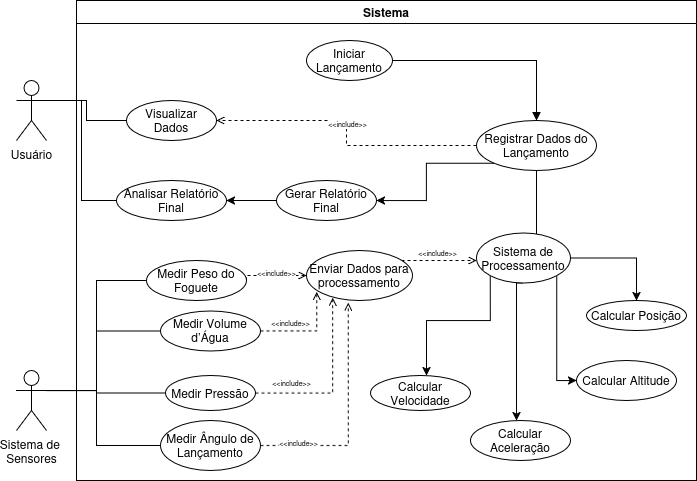

The diagram above was exported from draw.io. Its source (the exported page's mxGraphModel, read from the mxfile embedded in the PNG):
<mxGraphModel dx="806" dy="483" grid="1" gridSize="10" guides="1" tooltips="1" connect="1" arrows="1" fold="1" page="1" pageScale="1" pageWidth="827" pageHeight="1169" math="0" shadow="0">
  <root>
    <mxCell id="0" />
    <mxCell id="1" parent="0" />
    <mxCell id="Tb3VtI95CUm95Q8bzg_y-1" value="Sistema" style="swimlane;whiteSpace=wrap;html=1;" vertex="1" parent="1">
      <mxGeometry x="124" y="44" width="620" height="480" as="geometry" />
    </mxCell>
    <mxCell id="Tb3VtI95CUm95Q8bzg_y-39" style="edgeStyle=orthogonalEdgeStyle;rounded=0;orthogonalLoop=1;jettySize=auto;html=1;entryX=0.5;entryY=0;entryDx=0;entryDy=0;endArrow=block;startFill=0;endFill=1;" edge="1" parent="Tb3VtI95CUm95Q8bzg_y-1" source="Tb3VtI95CUm95Q8bzg_y-3" target="Tb3VtI95CUm95Q8bzg_y-11">
      <mxGeometry relative="1" as="geometry" />
    </mxCell>
    <mxCell id="Tb3VtI95CUm95Q8bzg_y-3" value="Iniciar Lançamento" style="ellipse;whiteSpace=wrap;html=1;" vertex="1" parent="Tb3VtI95CUm95Q8bzg_y-1">
      <mxGeometry x="230" y="40" width="86" height="40" as="geometry" />
    </mxCell>
    <mxCell id="Tb3VtI95CUm95Q8bzg_y-4" value="Visualizar Dados" style="ellipse;whiteSpace=wrap;html=1;" vertex="1" parent="Tb3VtI95CUm95Q8bzg_y-1">
      <mxGeometry x="50" y="100" width="90" height="40" as="geometry" />
    </mxCell>
    <mxCell id="Tb3VtI95CUm95Q8bzg_y-45" style="edgeStyle=orthogonalEdgeStyle;rounded=0;orthogonalLoop=1;jettySize=auto;html=1;exitX=0;exitY=0.5;exitDx=0;exitDy=0;entryX=1;entryY=0.5;entryDx=0;entryDy=0;" edge="1" parent="Tb3VtI95CUm95Q8bzg_y-1" source="Tb3VtI95CUm95Q8bzg_y-5" target="Tb3VtI95CUm95Q8bzg_y-22">
      <mxGeometry relative="1" as="geometry" />
    </mxCell>
    <mxCell id="Tb3VtI95CUm95Q8bzg_y-5" value="Gerar Relatório Final" style="ellipse;whiteSpace=wrap;html=1;" vertex="1" parent="Tb3VtI95CUm95Q8bzg_y-1">
      <mxGeometry x="200" y="180" width="100" height="40" as="geometry" />
    </mxCell>
    <mxCell id="Tb3VtI95CUm95Q8bzg_y-19" style="edgeStyle=orthogonalEdgeStyle;rounded=0;orthogonalLoop=1;jettySize=auto;html=1;exitX=0;exitY=0.5;exitDx=0;exitDy=0;entryX=1;entryY=0.5;entryDx=0;entryDy=0;dashed=1;endArrow=open;endFill=0;" edge="1" parent="Tb3VtI95CUm95Q8bzg_y-1" source="Tb3VtI95CUm95Q8bzg_y-11" target="Tb3VtI95CUm95Q8bzg_y-4">
      <mxGeometry relative="1" as="geometry" />
    </mxCell>
    <mxCell id="Tb3VtI95CUm95Q8bzg_y-46" value="&lt;font style=&quot;font-size: 7px;&quot;&gt;&amp;lt;&amp;lt;include&amp;gt;&amp;gt;&lt;/font&gt;" style="edgeLabel;html=1;align=center;verticalAlign=middle;resizable=0;points=[];" vertex="1" connectable="0" parent="Tb3VtI95CUm95Q8bzg_y-19">
      <mxGeometry x="0.0809" relative="1" as="geometry">
        <mxPoint as="offset" />
      </mxGeometry>
    </mxCell>
    <mxCell id="Tb3VtI95CUm95Q8bzg_y-44" style="edgeStyle=orthogonalEdgeStyle;rounded=0;orthogonalLoop=1;jettySize=auto;html=1;exitX=0;exitY=1;exitDx=0;exitDy=0;entryX=1;entryY=0.5;entryDx=0;entryDy=0;" edge="1" parent="Tb3VtI95CUm95Q8bzg_y-1" source="Tb3VtI95CUm95Q8bzg_y-11" target="Tb3VtI95CUm95Q8bzg_y-5">
      <mxGeometry relative="1" as="geometry" />
    </mxCell>
    <mxCell id="Tb3VtI95CUm95Q8bzg_y-11" value="Registrar Dados do Lançamento" style="ellipse;whiteSpace=wrap;html=1;" vertex="1" parent="Tb3VtI95CUm95Q8bzg_y-1">
      <mxGeometry x="400" y="120" width="120" height="50" as="geometry" />
    </mxCell>
    <mxCell id="Tb3VtI95CUm95Q8bzg_y-12" value="Calcular Velocidade" style="ellipse;whiteSpace=wrap;html=1;" vertex="1" parent="Tb3VtI95CUm95Q8bzg_y-1">
      <mxGeometry x="294" y="375" width="100" height="35" as="geometry" />
    </mxCell>
    <mxCell id="Tb3VtI95CUm95Q8bzg_y-13" value="Calcular Aceleração" style="ellipse;whiteSpace=wrap;html=1;" vertex="1" parent="Tb3VtI95CUm95Q8bzg_y-1">
      <mxGeometry x="394" y="420" width="100" height="40" as="geometry" />
    </mxCell>
    <mxCell id="Tb3VtI95CUm95Q8bzg_y-14" value="Calcular Posição" style="ellipse;whiteSpace=wrap;html=1;" vertex="1" parent="Tb3VtI95CUm95Q8bzg_y-1">
      <mxGeometry x="510" y="300" width="100" height="30" as="geometry" />
    </mxCell>
    <mxCell id="Tb3VtI95CUm95Q8bzg_y-15" value="Calcular Altitude" style="ellipse;whiteSpace=wrap;html=1;" vertex="1" parent="Tb3VtI95CUm95Q8bzg_y-1">
      <mxGeometry x="500" y="360" width="100" height="40" as="geometry" />
    </mxCell>
    <mxCell id="Tb3VtI95CUm95Q8bzg_y-22" value="Analisar Relatório Final" style="ellipse;whiteSpace=wrap;html=1;" vertex="1" parent="Tb3VtI95CUm95Q8bzg_y-1">
      <mxGeometry x="40" y="180" width="110" height="40" as="geometry" />
    </mxCell>
    <mxCell id="Tb3VtI95CUm95Q8bzg_y-24" value="Medir Volume d’Água" style="ellipse;whiteSpace=wrap;html=1;" vertex="1" parent="Tb3VtI95CUm95Q8bzg_y-1">
      <mxGeometry x="84" y="310.43" width="100" height="40" as="geometry" />
    </mxCell>
    <mxCell id="Tb3VtI95CUm95Q8bzg_y-25" value="Medir Pressão" style="ellipse;whiteSpace=wrap;html=1;" vertex="1" parent="Tb3VtI95CUm95Q8bzg_y-1">
      <mxGeometry x="89" y="375" width="90" height="35" as="geometry" />
    </mxCell>
    <mxCell id="Tb3VtI95CUm95Q8bzg_y-26" value="Medir Ângulo de Lançamento" style="ellipse;whiteSpace=wrap;html=1;" vertex="1" parent="Tb3VtI95CUm95Q8bzg_y-1">
      <mxGeometry x="84" y="420" width="100" height="50" as="geometry" />
    </mxCell>
    <mxCell id="Tb3VtI95CUm95Q8bzg_y-73" style="edgeStyle=orthogonalEdgeStyle;rounded=0;orthogonalLoop=1;jettySize=auto;html=1;exitX=1;exitY=0.5;exitDx=0;exitDy=0;entryX=0;entryY=0.5;entryDx=0;entryDy=0;dashed=1;endArrow=open;endFill=0;" edge="1" parent="Tb3VtI95CUm95Q8bzg_y-1" source="Tb3VtI95CUm95Q8bzg_y-28" target="Tb3VtI95CUm95Q8bzg_y-47">
      <mxGeometry relative="1" as="geometry">
        <Array as="points">
          <mxPoint x="170" y="275" />
        </Array>
      </mxGeometry>
    </mxCell>
    <mxCell id="Tb3VtI95CUm95Q8bzg_y-74" value="&lt;font style=&quot;font-size: 7px;&quot;&gt;&amp;lt;&amp;lt;include&amp;gt;&amp;gt;&lt;/font&gt;" style="edgeLabel;html=1;align=center;verticalAlign=middle;resizable=0;points=[];" vertex="1" connectable="0" parent="Tb3VtI95CUm95Q8bzg_y-73">
      <mxGeometry x="0.455" y="-1" relative="1" as="geometry">
        <mxPoint x="-13" y="-6" as="offset" />
      </mxGeometry>
    </mxCell>
    <mxCell id="Tb3VtI95CUm95Q8bzg_y-28" value="Medir Peso do Foguete" style="ellipse;whiteSpace=wrap;html=1;" vertex="1" parent="Tb3VtI95CUm95Q8bzg_y-1">
      <mxGeometry x="70" y="260" width="100" height="40" as="geometry" />
    </mxCell>
    <mxCell id="Tb3VtI95CUm95Q8bzg_y-41" style="edgeStyle=orthogonalEdgeStyle;rounded=0;orthogonalLoop=1;jettySize=auto;html=1;entryX=0.5;entryY=1;entryDx=0;entryDy=0;endArrow=none;startFill=0;" edge="1" parent="Tb3VtI95CUm95Q8bzg_y-1" source="Tb3VtI95CUm95Q8bzg_y-40" target="Tb3VtI95CUm95Q8bzg_y-11">
      <mxGeometry relative="1" as="geometry">
        <Array as="points">
          <mxPoint x="460" y="200" />
          <mxPoint x="460" y="200" />
        </Array>
      </mxGeometry>
    </mxCell>
    <mxCell id="Tb3VtI95CUm95Q8bzg_y-78" style="edgeStyle=orthogonalEdgeStyle;rounded=0;orthogonalLoop=1;jettySize=auto;html=1;exitX=0;exitY=1;exitDx=0;exitDy=0;" edge="1" parent="Tb3VtI95CUm95Q8bzg_y-1" source="Tb3VtI95CUm95Q8bzg_y-40" target="Tb3VtI95CUm95Q8bzg_y-12">
      <mxGeometry relative="1" as="geometry">
        <Array as="points">
          <mxPoint x="414" y="320" />
          <mxPoint x="350" y="320" />
        </Array>
      </mxGeometry>
    </mxCell>
    <mxCell id="Tb3VtI95CUm95Q8bzg_y-79" style="edgeStyle=orthogonalEdgeStyle;rounded=0;orthogonalLoop=1;jettySize=auto;html=1;exitX=0.5;exitY=1;exitDx=0;exitDy=0;" edge="1" parent="Tb3VtI95CUm95Q8bzg_y-1" source="Tb3VtI95CUm95Q8bzg_y-40" target="Tb3VtI95CUm95Q8bzg_y-13">
      <mxGeometry relative="1" as="geometry">
        <Array as="points">
          <mxPoint x="440" y="283" />
        </Array>
      </mxGeometry>
    </mxCell>
    <mxCell id="Tb3VtI95CUm95Q8bzg_y-80" style="edgeStyle=orthogonalEdgeStyle;rounded=0;orthogonalLoop=1;jettySize=auto;html=1;exitX=1;exitY=1;exitDx=0;exitDy=0;entryX=0;entryY=0.5;entryDx=0;entryDy=0;" edge="1" parent="Tb3VtI95CUm95Q8bzg_y-1" source="Tb3VtI95CUm95Q8bzg_y-40" target="Tb3VtI95CUm95Q8bzg_y-15">
      <mxGeometry relative="1" as="geometry">
        <Array as="points">
          <mxPoint x="480" y="380" />
        </Array>
      </mxGeometry>
    </mxCell>
    <mxCell id="Tb3VtI95CUm95Q8bzg_y-81" style="edgeStyle=orthogonalEdgeStyle;rounded=0;orthogonalLoop=1;jettySize=auto;html=1;exitX=1;exitY=0.5;exitDx=0;exitDy=0;entryX=0.5;entryY=0;entryDx=0;entryDy=0;" edge="1" parent="Tb3VtI95CUm95Q8bzg_y-1" source="Tb3VtI95CUm95Q8bzg_y-40" target="Tb3VtI95CUm95Q8bzg_y-14">
      <mxGeometry relative="1" as="geometry" />
    </mxCell>
    <mxCell id="Tb3VtI95CUm95Q8bzg_y-40" value="Sistema de Processamento" style="ellipse;whiteSpace=wrap;html=1;" vertex="1" parent="Tb3VtI95CUm95Q8bzg_y-1">
      <mxGeometry x="400" y="232.5" width="94" height="50" as="geometry" />
    </mxCell>
    <mxCell id="Tb3VtI95CUm95Q8bzg_y-48" style="edgeStyle=orthogonalEdgeStyle;rounded=0;orthogonalLoop=1;jettySize=auto;html=1;exitX=1;exitY=0.5;exitDx=0;exitDy=0;endArrow=open;endFill=0;dashed=1;" edge="1" parent="Tb3VtI95CUm95Q8bzg_y-1" source="Tb3VtI95CUm95Q8bzg_y-47" target="Tb3VtI95CUm95Q8bzg_y-40">
      <mxGeometry relative="1" as="geometry">
        <mxPoint x="380" y="260" as="targetPoint" />
        <Array as="points">
          <mxPoint x="320" y="275" />
          <mxPoint x="320" y="260" />
        </Array>
      </mxGeometry>
    </mxCell>
    <mxCell id="Tb3VtI95CUm95Q8bzg_y-59" value="&lt;font style=&quot;font-size: 7px;&quot;&gt;&amp;lt;&amp;lt;include&amp;gt;&amp;gt;&lt;/font&gt;" style="edgeLabel;html=1;align=center;verticalAlign=middle;resizable=0;points=[];" vertex="1" connectable="0" parent="Tb3VtI95CUm95Q8bzg_y-48">
      <mxGeometry x="-0.4434" relative="1" as="geometry">
        <mxPoint x="40" y="-10" as="offset" />
      </mxGeometry>
    </mxCell>
    <mxCell id="Tb3VtI95CUm95Q8bzg_y-47" value="Enviar Dados para processamento" style="ellipse;whiteSpace=wrap;html=1;" vertex="1" parent="Tb3VtI95CUm95Q8bzg_y-1">
      <mxGeometry x="230" y="250" width="106" height="50" as="geometry" />
    </mxCell>
    <mxCell id="Tb3VtI95CUm95Q8bzg_y-69" style="edgeStyle=orthogonalEdgeStyle;rounded=0;orthogonalLoop=1;jettySize=auto;html=1;exitX=1;exitY=0.5;exitDx=0;exitDy=0;entryX=0.097;entryY=0.829;entryDx=0;entryDy=0;entryPerimeter=0;dashed=1;endArrow=open;endFill=0;" edge="1" parent="Tb3VtI95CUm95Q8bzg_y-1" source="Tb3VtI95CUm95Q8bzg_y-24" target="Tb3VtI95CUm95Q8bzg_y-47">
      <mxGeometry relative="1" as="geometry" />
    </mxCell>
    <mxCell id="Tb3VtI95CUm95Q8bzg_y-75" value="&lt;font style=&quot;font-size: 7px;&quot;&gt;&amp;lt;&amp;lt;include&amp;gt;&amp;gt;&lt;/font&gt;" style="edgeLabel;html=1;align=center;verticalAlign=middle;resizable=0;points=[];" vertex="1" connectable="0" parent="Tb3VtI95CUm95Q8bzg_y-69">
      <mxGeometry x="-0.3823" y="-1" relative="1" as="geometry">
        <mxPoint y="-11" as="offset" />
      </mxGeometry>
    </mxCell>
    <mxCell id="Tb3VtI95CUm95Q8bzg_y-70" style="edgeStyle=orthogonalEdgeStyle;rounded=0;orthogonalLoop=1;jettySize=auto;html=1;exitX=1;exitY=0.5;exitDx=0;exitDy=0;endArrow=open;endFill=0;dashed=1;entryX=0.247;entryY=0.943;entryDx=0;entryDy=0;entryPerimeter=0;" edge="1" parent="Tb3VtI95CUm95Q8bzg_y-1" source="Tb3VtI95CUm95Q8bzg_y-25" target="Tb3VtI95CUm95Q8bzg_y-47">
      <mxGeometry relative="1" as="geometry">
        <mxPoint x="252" y="310" as="targetPoint" />
      </mxGeometry>
    </mxCell>
    <mxCell id="Tb3VtI95CUm95Q8bzg_y-76" value="&lt;font style=&quot;font-size: 7px;&quot;&gt;&amp;lt;&amp;lt;include&amp;gt;&amp;gt;&lt;/font&gt;" style="edgeLabel;html=1;align=center;verticalAlign=middle;resizable=0;points=[];" vertex="1" connectable="0" parent="Tb3VtI95CUm95Q8bzg_y-70">
      <mxGeometry x="-0.5971" y="1" relative="1" as="geometry">
        <mxPoint y="-11" as="offset" />
      </mxGeometry>
    </mxCell>
    <mxCell id="Tb3VtI95CUm95Q8bzg_y-72" style="edgeStyle=orthogonalEdgeStyle;rounded=0;orthogonalLoop=1;jettySize=auto;html=1;exitX=1;exitY=0.5;exitDx=0;exitDy=0;entryX=0.394;entryY=1.043;entryDx=0;entryDy=0;entryPerimeter=0;endArrow=open;endFill=0;dashed=1;" edge="1" parent="Tb3VtI95CUm95Q8bzg_y-1" source="Tb3VtI95CUm95Q8bzg_y-26" target="Tb3VtI95CUm95Q8bzg_y-47">
      <mxGeometry relative="1" as="geometry" />
    </mxCell>
    <mxCell id="Tb3VtI95CUm95Q8bzg_y-77" value="&lt;font style=&quot;font-size: 7px;&quot;&gt;&amp;lt;&amp;lt;include&amp;gt;&amp;gt;&lt;/font&gt;" style="edgeLabel;html=1;align=center;verticalAlign=middle;resizable=0;points=[];" vertex="1" connectable="0" parent="Tb3VtI95CUm95Q8bzg_y-72">
      <mxGeometry x="-0.6798" y="2" relative="1" as="geometry">
        <mxPoint y="-3" as="offset" />
      </mxGeometry>
    </mxCell>
    <mxCell id="Tb3VtI95CUm95Q8bzg_y-23" style="edgeStyle=orthogonalEdgeStyle;rounded=0;orthogonalLoop=1;jettySize=auto;html=1;exitX=1;exitY=0.3333333333333333;exitDx=0;exitDy=0;exitPerimeter=0;entryX=0;entryY=0.5;entryDx=0;entryDy=0;endArrow=none;startFill=0;" edge="1" parent="1" source="Tb3VtI95CUm95Q8bzg_y-2" target="Tb3VtI95CUm95Q8bzg_y-22">
      <mxGeometry relative="1" as="geometry" />
    </mxCell>
    <mxCell id="Tb3VtI95CUm95Q8bzg_y-38" style="edgeStyle=orthogonalEdgeStyle;rounded=0;orthogonalLoop=1;jettySize=auto;html=1;exitX=1;exitY=0.3333333333333333;exitDx=0;exitDy=0;exitPerimeter=0;entryX=0;entryY=0.5;entryDx=0;entryDy=0;endArrow=none;startFill=0;" edge="1" parent="1" source="Tb3VtI95CUm95Q8bzg_y-2" target="Tb3VtI95CUm95Q8bzg_y-4">
      <mxGeometry relative="1" as="geometry" />
    </mxCell>
    <mxCell id="Tb3VtI95CUm95Q8bzg_y-2" value="Usuário" style="shape=umlActor;verticalLabelPosition=bottom;verticalAlign=top;html=1;outlineConnect=0;" vertex="1" parent="1">
      <mxGeometry x="64" y="124" width="30" height="60" as="geometry" />
    </mxCell>
    <mxCell id="Tb3VtI95CUm95Q8bzg_y-60" style="edgeStyle=orthogonalEdgeStyle;rounded=0;orthogonalLoop=1;jettySize=auto;html=1;entryX=0;entryY=0.5;entryDx=0;entryDy=0;endArrow=none;startFill=0;" edge="1" parent="1" source="Tb3VtI95CUm95Q8bzg_y-6" target="Tb3VtI95CUm95Q8bzg_y-28">
      <mxGeometry relative="1" as="geometry">
        <Array as="points">
          <mxPoint x="144" y="434" />
          <mxPoint x="144" y="324" />
        </Array>
      </mxGeometry>
    </mxCell>
    <mxCell id="Tb3VtI95CUm95Q8bzg_y-64" style="edgeStyle=orthogonalEdgeStyle;rounded=0;orthogonalLoop=1;jettySize=auto;html=1;exitX=1;exitY=0.3333333333333333;exitDx=0;exitDy=0;exitPerimeter=0;entryX=0;entryY=0.5;entryDx=0;entryDy=0;endArrow=none;startFill=0;" edge="1" parent="1" source="Tb3VtI95CUm95Q8bzg_y-6" target="Tb3VtI95CUm95Q8bzg_y-24">
      <mxGeometry relative="1" as="geometry">
        <mxPoint x="174" y="454" as="targetPoint" />
        <Array as="points">
          <mxPoint x="144" y="434" />
          <mxPoint x="144" y="374" />
        </Array>
      </mxGeometry>
    </mxCell>
    <mxCell id="Tb3VtI95CUm95Q8bzg_y-65" style="edgeStyle=orthogonalEdgeStyle;rounded=0;orthogonalLoop=1;jettySize=auto;html=1;exitX=0.5;exitY=0.5;exitDx=0;exitDy=0;exitPerimeter=0;entryX=0;entryY=0.5;entryDx=0;entryDy=0;endArrow=none;startFill=0;" edge="1" parent="1" source="Tb3VtI95CUm95Q8bzg_y-6" target="Tb3VtI95CUm95Q8bzg_y-25">
      <mxGeometry relative="1" as="geometry">
        <Array as="points">
          <mxPoint x="79" y="434" />
          <mxPoint x="144" y="434" />
          <mxPoint x="144" y="437" />
        </Array>
      </mxGeometry>
    </mxCell>
    <mxCell id="Tb3VtI95CUm95Q8bzg_y-66" style="edgeStyle=orthogonalEdgeStyle;rounded=0;orthogonalLoop=1;jettySize=auto;html=1;exitX=0;exitY=0.3333333333333333;exitDx=0;exitDy=0;exitPerimeter=0;entryX=0;entryY=0.5;entryDx=0;entryDy=0;endArrow=none;startFill=0;" edge="1" parent="1" source="Tb3VtI95CUm95Q8bzg_y-6" target="Tb3VtI95CUm95Q8bzg_y-26">
      <mxGeometry relative="1" as="geometry">
        <mxPoint x="254" y="494" as="targetPoint" />
        <Array as="points">
          <mxPoint x="144" y="434" />
          <mxPoint x="144" y="489" />
        </Array>
      </mxGeometry>
    </mxCell>
    <mxCell id="Tb3VtI95CUm95Q8bzg_y-6" value="&lt;div&gt;Sistema de&amp;nbsp;&lt;/div&gt;&lt;div&gt;Sensores&lt;/div&gt;" style="shape=umlActor;verticalLabelPosition=bottom;verticalAlign=top;html=1;outlineConnect=0;" vertex="1" parent="1">
      <mxGeometry x="64" y="414" width="30" height="60" as="geometry" />
    </mxCell>
  </root>
</mxGraphModel>